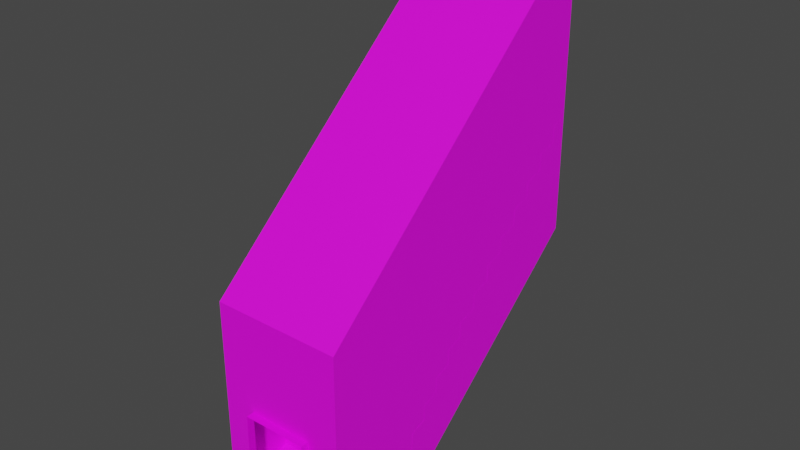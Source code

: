# Source: 58008.blend  (saved by Blender 2.82.7; exported with 4.5.12 LTS)
import bpy
from mathutils import Matrix  # noqa: F401  (used for matrix-valued properties, if any)

bpy.ops.wm.read_factory_settings(use_empty=True)
scene = bpy.context.scene
scene.name = 'Scene'

# ---- collections
col_collection = bpy.data.collections.new('Collection'); scene.collection.children.link(col_collection)

# ---- images (referenced by path relative to the original .blend; pixels are not part of the script)
import os
ASSET_DIR = os.environ.get("B2B_ASSET_DIR", "")  # directory of the original .blend (textures are referenced by path, not embedded)
HERE = os.path.dirname(os.path.abspath(__file__))  # packed textures are extracted next to this script under _unpacked/

def load_image(name, relpath, width, height, colorspace="sRGB"):
    """Load a texture the original file referenced (path relative to the .blend, or extracted next to this script)."""
    p = next((c for c in (os.path.join(HERE, relpath), os.path.join(ASSET_DIR, relpath)) if relpath and os.path.exists(c)), "")
    if p:
        img = bpy.data.images.load(p, check_existing=True)
        img.name = name
    else:  # same state as the original file: an image datablock whose file is absent (Cycles renders it pink)
        img = bpy.data.images.new(name, width, height)
        img.source = "FILE"
        img.filepath = "//" + (relpath or name)
    img.colorspace_settings.name = colorspace
    return img
img_texture_067_14_png = load_image('TEXTURE.067_14.png', 'images/TEXTURE.067_14.png', 1024, 1024, 'sRGB')
img_texture_122_4_png = load_image('TEXTURE.122_4.png', 'images/TEXTURE.122_4.png', 1024, 1024, 'sRGB')
img_texture_122_2_png = load_image('TEXTURE.122_2.png', 'images/TEXTURE.122_2.png', 1024, 1024, 'sRGB')
img_texture_122_0_png = load_image('TEXTURE.122_0.png', 'images/TEXTURE.122_0.png', 1024, 1024, 'sRGB')
img_texture_122_3_png = load_image('TEXTURE.122_3.png', 'images/TEXTURE.122_3.png', 1024, 1024, 'sRGB')

# ---- materials (node trees are filled in below, after node groups)
mat_texture_067_14_material = bpy.data.materials.new('TEXTURE.067_14-material')
mat_texture_067_14_material.use_backface_culling = True
mat_texture_067_14_material.use_transparent_shadow = False
mat_texture_122_4_material = bpy.data.materials.new('TEXTURE.122_4-material')
mat_texture_122_4_material.use_transparent_shadow = False
mat_texture_122_2_material = bpy.data.materials.new('TEXTURE.122_2-material')
mat_texture_122_2_material.use_transparent_shadow = False
mat_texture_122_0_material = bpy.data.materials.new('TEXTURE.122_0-material')
mat_texture_122_0_material.use_transparent_shadow = False
mat_texture_122_3_material = bpy.data.materials.new('TEXTURE.122_3-material')
mat_texture_122_3_material.use_transparent_shadow = False

# ---- material node trees
mat_texture_067_14_material.use_nodes = True; mat_texture_067_14_material.node_tree.nodes.clear()
_N = mat_texture_067_14_material.node_tree.nodes; _L = mat_texture_067_14_material.node_tree.links
n0 = _N.new('ShaderNodeBsdfPrincipled'); n0.name = 'Principled BSDF'; n0.location = (0, 300)
n0.distribution = 'GGX'
n0.subsurface_method = 'BURLEY'
n0.inputs[3].default_value = 1.45
n0.inputs[27].default_value = (0.0, 0.0, 0.0, 1.0)
n0.inputs[28].default_value = 1.0
n1 = _N.new('ShaderNodeOutputMaterial'); n1.name = 'Material Output'; n1.location = (300, 300)
n2 = _N.new('ShaderNodeTexImage'); n2.name = 'Image Texture'; n2.location = (-300, 300)
n2.label = 'Base Color'
n2.image = img_texture_067_14_png
_L.new(n0.outputs[0], n1.inputs[0])
_L.new(n2.outputs[0], n0.inputs[0])
n1.is_active_output = True
mat_texture_122_4_material.use_nodes = True; mat_texture_122_4_material.node_tree.nodes.clear()
_N = mat_texture_122_4_material.node_tree.nodes; _L = mat_texture_122_4_material.node_tree.links
n0 = _N.new('ShaderNodeBsdfPrincipled'); n0.name = 'Principled BSDF'; n0.location = (0, 300)
n0.distribution = 'GGX'
n0.subsurface_method = 'BURLEY'
n0.inputs[3].default_value = 1.45
n0.inputs[27].default_value = (0.0, 0.0, 0.0, 1.0)
n0.inputs[28].default_value = 1.0
n1 = _N.new('ShaderNodeOutputMaterial'); n1.name = 'Material Output'; n1.location = (300, 300)
n2 = _N.new('ShaderNodeTexImage'); n2.name = 'Image Texture'; n2.location = (-300, 300)
n2.label = 'Base Color'
n2.image = img_texture_122_4_png
_L.new(n0.outputs[0], n1.inputs[0])
_L.new(n2.outputs[0], n0.inputs[0])
n1.is_active_output = True
mat_texture_122_2_material.use_nodes = True; mat_texture_122_2_material.node_tree.nodes.clear()
_N = mat_texture_122_2_material.node_tree.nodes; _L = mat_texture_122_2_material.node_tree.links
n0 = _N.new('ShaderNodeBsdfPrincipled'); n0.name = 'Principled BSDF'; n0.location = (0, 300)
n0.distribution = 'GGX'
n0.subsurface_method = 'BURLEY'
n0.inputs[3].default_value = 1.45
n0.inputs[27].default_value = (0.0, 0.0, 0.0, 1.0)
n0.inputs[28].default_value = 1.0
n1 = _N.new('ShaderNodeOutputMaterial'); n1.name = 'Material Output'; n1.location = (300, 300)
n2 = _N.new('ShaderNodeTexImage'); n2.name = 'Image Texture'; n2.location = (-300, 300)
n2.label = 'Base Color'
n2.image = img_texture_122_2_png
_L.new(n0.outputs[0], n1.inputs[0])
_L.new(n2.outputs[0], n0.inputs[0])
n1.is_active_output = True
mat_texture_122_0_material.use_nodes = True; mat_texture_122_0_material.node_tree.nodes.clear()
_N = mat_texture_122_0_material.node_tree.nodes; _L = mat_texture_122_0_material.node_tree.links
n0 = _N.new('ShaderNodeBsdfPrincipled'); n0.name = 'Principled BSDF'; n0.location = (0, 300)
n0.distribution = 'GGX'
n0.subsurface_method = 'BURLEY'
n0.inputs[3].default_value = 1.45
n0.inputs[27].default_value = (0.0, 0.0, 0.0, 1.0)
n0.inputs[28].default_value = 1.0
n1 = _N.new('ShaderNodeOutputMaterial'); n1.name = 'Material Output'; n1.location = (300, 300)
n2 = _N.new('ShaderNodeTexImage'); n2.name = 'Image Texture'; n2.location = (-300, 300)
n2.label = 'Base Color'
n2.image = img_texture_122_0_png
_L.new(n0.outputs[0], n1.inputs[0])
_L.new(n2.outputs[0], n0.inputs[0])
n1.is_active_output = True
mat_texture_122_3_material.use_nodes = True; mat_texture_122_3_material.node_tree.nodes.clear()
_N = mat_texture_122_3_material.node_tree.nodes; _L = mat_texture_122_3_material.node_tree.links
n0 = _N.new('ShaderNodeBsdfPrincipled'); n0.name = 'Principled BSDF'; n0.location = (0, 300)
n0.distribution = 'GGX'
n0.subsurface_method = 'BURLEY'
n0.inputs[3].default_value = 1.45
n0.inputs[27].default_value = (0.0, 0.0, 0.0, 1.0)
n0.inputs[28].default_value = 1.0
n1 = _N.new('ShaderNodeOutputMaterial'); n1.name = 'Material Output'; n1.location = (300, 300)
n2 = _N.new('ShaderNodeTexImage'); n2.name = 'Image Texture'; n2.location = (-300, 300)
n2.label = 'Base Color'
n2.image = img_texture_122_3_png
_L.new(n0.outputs[0], n1.inputs[0])
_L.new(n2.outputs[0], n0.inputs[0])
n1.is_active_output = True

# ---- world
world_world = bpy.data.worlds.new('World'); scene.world = world_world
world_world.use_nodes = True; world_world.node_tree.nodes.clear()
_N = world_world.node_tree.nodes; _L = world_world.node_tree.links
n0 = _N.new('ShaderNodeOutputWorld'); n0.name = 'World Output'; n0.location = (300, 300)
n1 = _N.new('ShaderNodeBackground'); n1.name = 'Background'; n1.location = (10, 300)
n1.inputs[0].default_value = (0.05088, 0.05088, 0.05088, 1.0)
_L.new(n1.outputs[0], n0.inputs[0])
n0.is_active_output = True
world_world.color = (0.05088, 0.05088, 0.05088)
world_world.use_sun_shadow = False
world_world.sun_shadow_jitter_overblur = 0.0

# ---- meshes
me_model58008 = bpy.data.meshes.new('model58008')
me_model58008.from_pydata([(25.0, -128.0, 90.0), (-25.0, -128.0, 90.0), (-25.0, -122.0, 90.0), (25.0, -122.0, 90.0), (25.0, -128.0, 2.085e-05), (25.0, -128.0, 90.0), (25.0, -122.0, 90.0), (25.0, -122.0, 1.988e-05), (-25.0, -122.0, 1.988e-05), (-25.0, -122.0, 90.0), (-25.0, -128.0, 90.0), (-25.0, -128.0, 2.085e-05), (-25.0, -122.0, 1.988e-05), (-25.0, -128.0, 2.085e-05), (25.0, -128.0, 2.085e-05), (25.0, -122.0, 1.988e-05), (25.0, 122.0, 346.0), (-25.0, 122.0, 346.0), (-25.0, 128.0, 346.0), (25.0, 128.0, 346.0), (25.0, 122.0, 256.0), (25.0, 122.0, 346.0), (25.0, 128.0, 346.0), (25.0, 128.0, 256.0), (-25.0, 128.0, 256.0), (-25.0, 128.0, 346.0), (-25.0, 122.0, 346.0), (-25.0, 122.0, 256.0), (-25.0, 128.0, 256.0), (-25.0, 122.0, 256.0), (25.0, 122.0, 256.0), (25.0, 128.0, 256.0), (50.04, -85.0, 4.0), (50.04, -85.0, 17.0), (-50.06, -85.0, 17.0), (-50.06, -85.0, 4.0), (50.04, -71.0, 21.0), (50.04, -71.0, 33.0), (-50.06, -71.0, 33.0), (-50.06, -71.0, 21.0), (50.04, -58.0, 37.0), (50.04, -58.0, 49.0), (-50.06, -58.0, 49.0), (-50.06, -58.0, 37.0), (50.04, -47.0, 53.0), (50.04, -47.0, 65.0), (-50.06, -47.0, 65.0), (-50.06, -47.0, 53.0), (50.04, -34.0, 69.0), (50.04, -34.0, 81.0), (-50.06, -34.0, 81.0), (-50.06, -34.0, 69.0), (50.04, -21.0, 85.0), (50.04, -21.0, 97.0), (-50.06, -21.0, 97.0), (-50.06, -21.0, 85.0), (50.04, -8.0, 101.0), (50.04, -8.0, 113.0), (-50.06, -8.0, 113.0), (-50.06, -8.0, 101.0), (50.04, 5.0, 117.0), (50.04, 5.0, 129.0), (-50.06, 5.0, 129.0), (-50.06, 5.0, 117.0), (50.04, 20.0, 133.0), (50.04, 20.0, 145.0), (-50.06, 20.0, 145.0), (-50.06, 20.0, 133.0), (50.04, 35.0, 149.0), (50.04, 35.0, 161.0), (-50.06, 35.0, 161.0), (-50.06, 35.0, 149.0), (50.04, 50.0, 165.0), (50.04, 50.0, 177.0), (-50.06, 50.0, 177.0), (-50.06, 50.0, 165.0), (50.04, 65.0, 181.0), (50.04, 65.0, 193.0), (-50.06, 65.0, 193.0), (-50.06, 65.0, 181.0), (50.04, 80.0, 197.0), (50.04, 80.0, 209.0), (-50.06, 80.0, 209.0), (-50.06, 80.0, 197.0), (50.04, 95.0, 213.0), (50.04, 95.0, 225.0), (-50.06, 95.0, 225.0), (-50.06, 95.0, 213.0), (50.04, 110.0, 229.0), (50.04, 110.0, 242.0), (-50.06, 110.0, 242.0), (-50.06, 110.0, 229.0), (50.04, -71.0, 21.0), (-50.06, -71.0, 21.0), (-50.06, -85.0, 17.0), (50.04, -85.0, 17.0), (50.04, -58.0, 37.0), (-50.06, -58.0, 37.0), (-50.06, -71.0, 33.0), (50.04, -71.0, 33.0), (50.04, -47.0, 53.0), (-50.06, -47.0, 53.0), (-50.06, -58.0, 49.0), (50.04, -58.0, 49.0), (50.04, -34.0, 69.0), (-50.06, -34.0, 69.0), (-50.06, -47.0, 65.0), (50.04, -47.0, 65.0), (50.04, -21.0, 85.0), (-50.06, -21.0, 85.0), (-50.06, -34.0, 81.0), (50.04, -34.0, 81.0), (50.04, -8.0, 101.0), (-50.06, -8.0, 101.0), (-50.06, -21.0, 97.0), (50.04, -21.0, 97.0), (50.04, 5.0, 117.0), (-50.06, 5.0, 117.0), (-50.06, -8.0, 113.0), (50.04, -8.0, 113.0), (50.04, 20.0, 133.0), (-50.06, 20.0, 133.0), (-50.06, 5.0, 129.0), (50.04, 5.0, 129.0), (50.04, 35.0, 149.0), (-50.06, 35.0, 149.0), (-50.06, 20.0, 145.0), (50.04, 20.0, 145.0), (50.04, 50.0, 165.0), (-50.06, 50.0, 165.0), (-50.06, 35.0, 161.0), (50.04, 35.0, 161.0), (50.04, 65.0, 181.0), (-50.06, 65.0, 181.0), (-50.06, 50.0, 177.0), (50.04, 50.0, 177.0), (50.04, 80.0, 197.0), (-50.06, 80.0, 197.0), (-50.06, 65.0, 193.0), (50.04, 65.0, 193.0), (50.04, 95.0, 213.0), (-50.06, 95.0, 213.0), (-50.06, 80.0, 209.0), (50.04, 80.0, 209.0), (50.04, 110.0, 229.0), (-50.06, 110.0, 229.0), (-50.06, 95.0, 225.0), (50.04, 95.0, 225.0), (-50.0, 122.0, 246.0), (-50.06, 110.0, 242.0), (50.04, 110.0, 242.0), (50.0, 122.0, 246.0), (-50.06, -85.0, 4.0), (-50.0, -122.0, 1.988e-05), (50.0, -122.0, 1.988e-05), (50.04, -85.0, 4.0), (-25.0, 122.0, 256.0), (-25.0, 122.0, 246.0), (50.0, 122.0, 246.0), (25.0, 122.0, 256.0), (-25.0, -122.0, 90.0), (-25.0, -122.0, 1.988e-05), (-50.0, -122.0, 1.988e-05), (-50.0, -122.0, 166.0), (-50.0, -122.0, 1.988e-05), (-50.0, -64.0, 1.043e-05), (-50.0, 122.0, 156.0), (-50.0, 122.0, 380.0), (-50.0, -122.0, 166.0), (25.0, -122.0, 90.0), (50.0, -122.0, 166.0), (50.0, -122.0, 1.988e-05), (25.0, -122.0, 1.988e-05), (25.0, 122.0, 346.0), (25.0, 122.0, 256.0), (50.0, 122.0, 246.0), (50.0, 122.0, 380.0), (-25.0, 122.0, 346.0), (25.0, 122.0, 346.0), (50.0, 122.0, 380.0), (-50.0, 122.0, 380.0), (50.0, -122.0, 166.0), (25.0, -122.0, 90.0), (-25.0, -122.0, 90.0), (-50.0, -122.0, 166.0), (50.0, 122.0, 156.0), (50.0, -64.0, 1.043e-05), (50.0, -122.0, 1.988e-05), (50.0, -122.0, 166.0), (50.0, 122.0, 380.0), (-50.0, 122.0, 246.0), (-25.0, 122.0, 246.0), (-25.0, 122.0, 346.0), (-50.0, 122.0, 380.0), (50.0, -122.0, 166.0), (-50.0, -122.0, 166.0), (-50.0, 122.0, 380.0), (50.0, 122.0, 380.0)], [], [(0, 1, 2), (0, 2, 3), (4, 5, 6), (4, 6, 7), (8, 9, 10), (8, 10, 11), (12, 13, 14), (12, 14, 15), (16, 17, 18), (16, 18, 19), (20, 21, 22), (20, 22, 23), (24, 25, 26), (24, 26, 27), (28, 29, 30), (28, 30, 31), (32, 33, 34), (32, 34, 35), (36, 37, 38), (36, 38, 39), (40, 41, 42), (40, 42, 43), (44, 45, 46), (44, 46, 47), (48, 49, 50), (48, 50, 51), (52, 53, 54), (52, 54, 55), (56, 57, 58), (56, 58, 59), (60, 61, 62), (60, 62, 63), (64, 65, 66), (64, 66, 67), (68, 69, 70), (68, 70, 71), (72, 73, 74), (72, 74, 75), (76, 77, 78), (76, 78, 79), (80, 81, 82), (80, 82, 83), (84, 85, 86), (84, 86, 87), (88, 89, 90), (88, 90, 91), (92, 93, 94), (92, 94, 95), (96, 97, 98), (96, 98, 99), (100, 101, 102), (100, 102, 103), (104, 105, 106), (104, 106, 107), (108, 109, 110), (108, 110, 111), (112, 113, 114), (112, 114, 115), (116, 117, 118), (116, 118, 119), (120, 121, 122), (120, 122, 123), (124, 125, 126), (124, 126, 127), (128, 129, 130), (128, 130, 131), (132, 133, 134), (132, 134, 135), (136, 137, 138), (136, 138, 139), (140, 141, 142), (140, 142, 143), (144, 145, 146), (144, 146, 147), (148, 149, 150), (148, 150, 151), (152, 153, 154), (152, 154, 155), (156, 157, 158), (156, 158, 159), (160, 161, 162), (160, 162, 163), (164, 165, 166), (164, 166, 167), (164, 167, 168), (169, 170, 171), (169, 171, 172), (173, 174, 175), (173, 175, 176), (177, 178, 179), (177, 179, 180), (181, 182, 183), (181, 183, 184), (185, 186, 187), (185, 187, 188), (185, 188, 189), (190, 191, 192), (190, 192, 193), (194, 195, 196), (194, 196, 197)])
me_model58008.polygons.foreach_set('material_index', [0, 0, 0, 0, 0, 0, 0, 0, 0, 0, 0, 0, 0, 0, 0, 0, 1, 1, 1, 1, 1, 1, 1, 1, 1, 1, 1, 1, 1, 1, 1, 1, 1, 1, 1, 1, 1, 1, 1, 1, 1, 1, 1, 1, 1, 1, 2, 2, 2, 2, 2, 2, 2, 2, 2, 2, 2, 2, 2, 2, 2, 2, 2, 2, 2, 2, 2, 2, 2, 2, 2, 2, 2, 2, 2, 2, 2, 2, 3, 3, 3, 3, 3, 3, 3, 3, 3, 3, 3, 3, 3, 3, 3, 3, 3, 3, 3, 3, 4, 4])
_uv = me_model58008.uv_layers.new(name='model58008-uv')
_uv.uv.foreach_set('vector', [1.0, 0.0, 0.0, 0.0, 0.0, -1.0, 1.0, 0.0, 0.0, -1.0, 1.0, -1.0, 1.0, 0.0, 0.0, 0.0, 0.0, -1.0, 1.0, 0.0, 0.0, -1.0, 1.0, -1.0, 0.0, -1.0, 1.0, -1.0, 1.0, 0.0, 0.0, -1.0, 1.0, 0.0, 0.0, 0.0, 1.0, -1.0, 1.0, 0.0, 0.0, 0.0, 1.0, -1.0, 0.0, 0.0, 0.0, -1.0, 0.0, -1.0, 1.0, -1.0, 0.999, 0.0, 0.0, -1.0, 0.999, 0.0, 0.0, 0.0, 1.0, 0.0, 0.0, 0.0, 0.0, -1.0, 1.0, 0.0, 0.0, -1.0, 1.0, -1.0, 0.0, -1.0, 1.0, -1.0, 1.0, 0.0, 0.0, -1.0, 1.0, 0.0, 0.0, 0.0, 1.0, -1.0, 1.0, 0.0, 0.0, 0.0, 1.0, -1.0, 0.0, 0.0, 0.0, -1.0, 2.5, -0.3184, 2.5, -0.01953, 0.499, -0.01758, 2.5, -0.3184, 0.499, -0.01758, 0.5, -0.3184, 2.5, -0.3184, 2.5, -0.01953, 0.499, -0.01953, 2.5, -0.3184, 0.499, -0.01953, 0.5, -0.3184, 2.0, -0.3281, 2.0, -0.0293, 0.0, -0.0293, 2.0, -0.3281, 0.0, -0.0293, 0.0, -0.3281, 2.5, -0.3184, 2.5, -0.01953, 0.499, -0.01953, 2.5, -0.3184, 0.499, -0.01953, 0.5, -0.3184, 2.0, -0.3281, 2.0, -0.0293, 0.0, -0.0293, 2.0, -0.3281, 0.0, -0.0293, 0.0, -0.3281, 2.5, -0.3184, 2.5, -0.01953, 0.499, -0.01953, 2.5, -0.3184, 0.499, -0.01953, 0.5, -0.3184, 2.0, -0.3281, 2.0, -0.0293, 0.0, -0.0293, 2.0, -0.3281, 0.0, -0.0293, 0.0, -0.3281, 2.5, -0.3184, 2.5, -0.01953, 0.499, -0.01953, 2.5, -0.3184, 0.499, -0.01953, 0.5, -0.3184, 2.0, -0.3281, 2.0, -0.0293, 0.0, -0.0293, 2.0, -0.3281, 0.0, -0.0293, 0.0, -0.3281, 2.5, -0.3184, 2.5, -0.01953, 0.499, -0.01953, 2.5, -0.3184, 0.499, -0.01953, 0.5, -0.3184, 2.0, -0.3281, 2.0, -0.0293, 0.0, -0.0293, 2.0, -0.3281, 0.0, -0.0293, 0.0, -0.3281, 2.5, -0.3184, 2.5, -0.01953, 0.499, -0.01953, 2.5, -0.3184, 0.499, -0.01953, 0.5, -0.3184, 2.0, -0.3281, 2.0, -0.0293, 0.0, -0.0293, 2.0, -0.3281, 0.0, -0.0293, 0.0, -0.3281, 2.5, -0.3184, 2.5, -0.01953, 0.499, -0.01953, 2.5, -0.3184, 0.499, -0.01953, 0.5, -0.3184, 2.0, -0.3281, 2.0, -0.0293, 0.0, -0.02734, 2.0, -0.3281, 0.0, -0.02734, 0.0, -0.3281, 0.9795, -3.391, 0.01953, -3.391, 0.01855, -3.636, 0.9795, -3.391, 0.01855, -3.636, 0.9795, -3.637, 0.9795, -3.164, 0.01953, -3.164, 0.01855, -3.39, 0.9795, -3.164, 0.01855, -3.39, 0.9795, -3.391, 0.9795, -2.965, 0.01953, -2.965, 0.01855, -3.164, 0.9795, -2.965, 0.01855, -3.164, 0.9795, -3.164, 0.9795, -2.738, 0.01953, -2.738, 0.01855, -2.964, 0.9795, -2.738, 0.01855, -2.964, 0.9795, -2.965, 0.9795, -2.508, 0.01953, -2.508, 0.01855, -2.738, 0.9795, -2.508, 0.01855, -2.738, 0.9795, -2.738, 0.9795, -2.277, 0.01953, -2.277, 0.01953, -2.508, 0.9795, -2.277, 0.01953, -2.508, 0.9795, -2.508, 0.9795, -2.047, 0.01953, -2.047, 0.01855, -2.276, 0.9795, -2.047, 0.01855, -2.276, 0.9795, -2.277, 0.9795, -1.785, 0.01953, -1.785, 0.01855, -2.047, 0.9795, -1.785, 0.01855, -2.047, 0.9795, -2.047, 0.9795, -1.523, 0.01953, -1.523, 0.01855, -1.784, 0.9795, -1.523, 0.01855, -1.784, 0.9795, -1.785, 0.9795, -1.262, 0.01953, -1.262, 0.01855, -1.522, 0.9795, -1.262, 0.01855, -1.522, 0.9795, -1.523, 0.9795, -1.0, 0.01953, -1.0, 0.01855, -1.262, 0.9795, -1.0, 0.01855, -1.262, 0.9795, -1.262, 0.9795, -0.7383, 0.01953, -0.7383, 0.01855, -0.999, 0.9795, -0.7383, 0.01855, -0.999, 0.9795, -1.0, 0.9795, -0.4766, 0.01953, -0.4766, 0.01855, -0.7383, 0.9795, -0.4766, 0.01855, -0.7383, 0.9795, -0.7383, 0.9795, -0.2148, 0.01953, -0.2148, 0.01855, -0.4756, 0.9795, -0.2148, 0.01855, -0.4756, 0.9795, -0.4766, 0.0, 0.0, 0.0, -0.2344, 0.96, -0.2344, 0.0, 0.0, 0.96, -0.2344, 0.999, 0.0, 0.01953, -3.637, 0.0124, -4.09, 0.9866, -4.089, 0.01953, -3.637, 0.9866, -4.089, 0.9795, -3.637, 0.375, -4.629, 0.375, -5.0, 1.499, -5.0, 0.375, -4.629, 1.499, -5.0, 1.125, -4.629, 1.5, -2.295, 1.501, -5.006, 2.002, -5.0, 1.5, -2.295, 2.002, -5.0, 2.0, 0.0, 0.0, -12.0, 0.9492, -12.0, 3.993, -7.064, 0.0, -12.0, 3.993, -7.064, 3.993, 0.01758, 0.0, -12.0, 3.993, 0.01758, 0.0, -6.75, 0.5, -2.295, 0.0, 0.0, 0.0, -4.988, 0.5, -2.295, 0.0, -4.988, 0.5, -5.0, 1.125, -1.27, 1.125, -4.629, 1.499, -5.0, 1.125, -1.27, 1.499, -5.0, 1.5, 0.0, 0.375, -1.27, 1.125, -1.27, 1.5, 0.0, 0.375, -1.27, 1.5, 0.0, 0.0, 0.0, 0.0, 0.0, 0.5, -2.295, 1.499, -2.293, 0.0, 0.0, 1.499, -2.293, 2.0, 0.0, 0.0, -7.078, 3.047, -12.0, 3.996, -12.0, 0.0, -7.078, 3.996, -12.0, 3.996, -6.77, 0.0, -7.078, 3.996, -6.77, 0.0, -0.01953, 0.0, -5.0, 0.375, -5.0, 0.375, -1.268, 0.0, -5.0, 0.375, -1.268, 0.0, 0.0, 0.0, -3.996, 1.0, -3.996, 0.999, 0.0, 0.0, -3.996, 0.999, 0.0, 0.0, 0.0])
me_model58008.materials.append(mat_texture_067_14_material)
me_model58008.materials.append(mat_texture_122_4_material)
me_model58008.materials.append(mat_texture_122_2_material)
me_model58008.materials.append(mat_texture_122_0_material)
me_model58008.materials.append(mat_texture_122_3_material)
me_model58008.use_remesh_fix_poles = True
me_model58008.use_remesh_preserve_attributes = False
me_model58008.use_mirror_vertex_groups = False
me_model58008.update()

# ---- objects
ob_model58008_node = bpy.data.objects.new('model58008-node', me_model58008)

# ---- transforms, parenting, visibility, modifiers, constraints
ob_model58008_node.location = (0.0, 0.0, 0.0)
ob_model58008_node.lineart.crease_threshold = 0.0

# ---- collection membership
col_collection.objects.link(ob_model58008_node)

# ---- scene / render settings (as saved in the file)
scene.frame_start = 1; scene.frame_end = 250; scene.frame_set(1)
scene.render.engine = 'BLENDER_EEVEE_NEXT'
scene.cycles.use_denoising = False
scene.cycles.samples = 128
scene.cycles.sampling_pattern = 'TABULATED_SOBOL'
scene.cycles.use_adaptive_sampling = False
scene.cycles.use_light_tree = False
scene.view_settings.view_transform = 'Filmic'
bpy.context.view_layer.update()

# ---- added for rendering (the .blend has no active camera and no usable light): camera, sun
cam_auto = bpy.data.cameras.new('AutoCamera')
cam_auto.lens = 50.0
cam_auto.sensor_width = 36.0
cam_auto.clip_end = 7615.33
ob_auto_camera = bpy.data.objects.new('AutoCamera', cam_auto)
scene.collection.objects.link(ob_auto_camera)
ob_auto_camera.location = (433.914, -520.708, 537.139)
ob_auto_camera.rotation_euler = (1.09748, -7.21219e-08, 0.694738)
scene.camera = ob_auto_camera
light_auto_sun = bpy.data.lights.new('AutoSun', 'SUN')
light_auto_sun.energy = 3.0
light_auto_sun.angle = 0.0523599
ob_auto_sun = bpy.data.objects.new('AutoSun', light_auto_sun)
scene.collection.objects.link(ob_auto_sun)
ob_auto_sun.rotation_euler = (0.872665, 0.174533, 0.523599)
bpy.context.view_layer.update()

